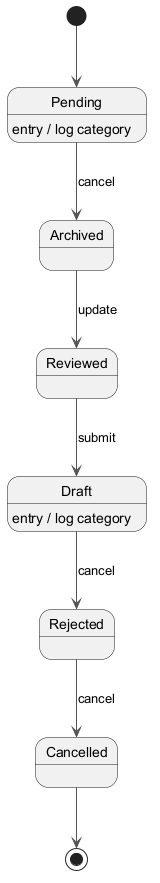

The diagram above was rendered by PlantUML. Its source (embedded in the PNG):
@startuml
skinparam backgroundColor #FFFFFF
skinparam classBackgroundColor #E8F4FA
skinparam classBorderColor #2C7DA0
skinparam ArrowColor #555555
[*] --> Pending
Pending --> Archived : cancel
Pending : entry / log category
Archived --> Reviewed : update
Reviewed --> Draft : submit
Draft --> Rejected : cancel
Draft : entry / log category
Rejected --> Cancelled : cancel
Cancelled --> [*]
@enduml